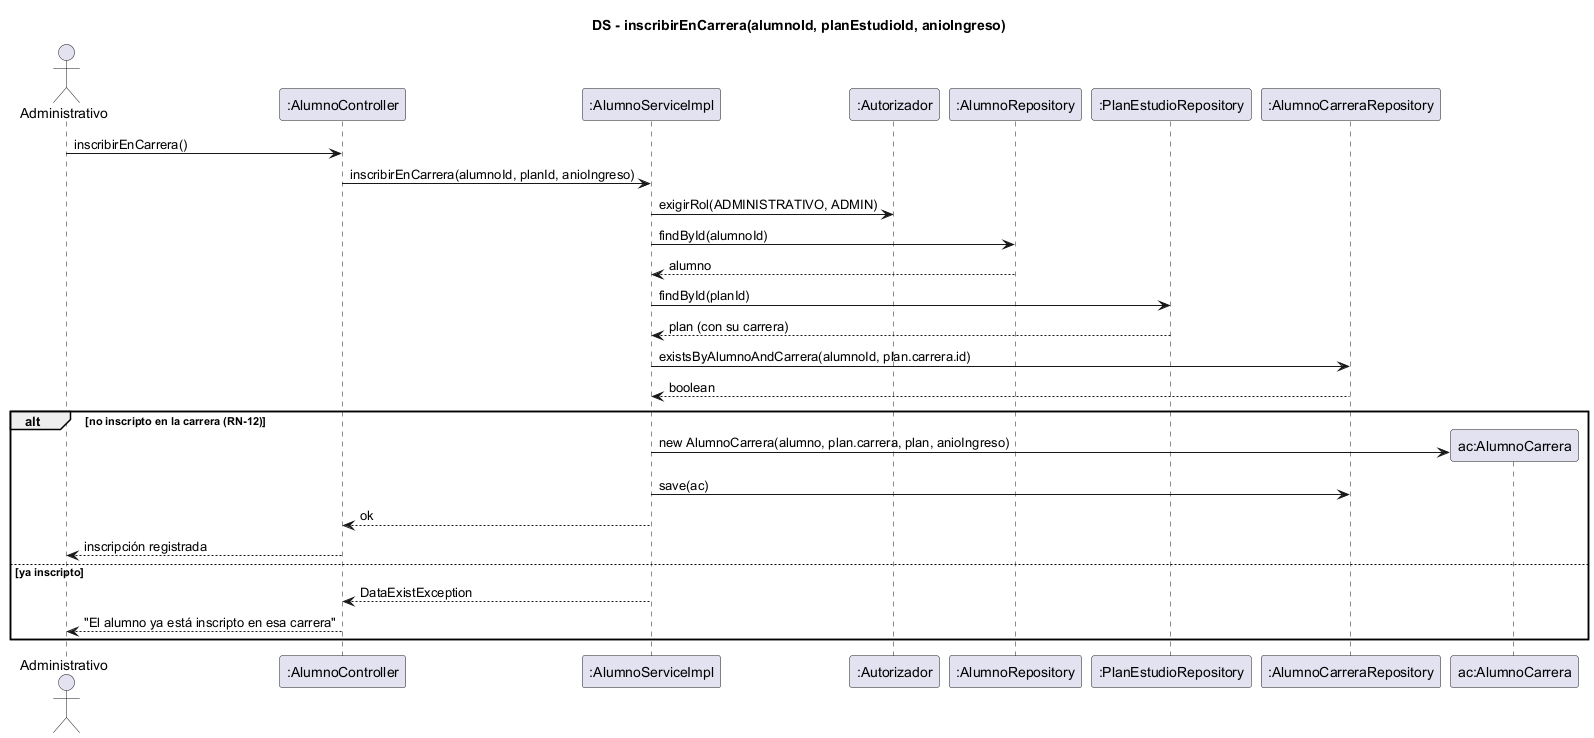

The diagram above was rendered by PlantUML. Its source (embedded in the PNG):
@startuml ds-inscribir-en-carrera
skinparam shadowing false
title DS - inscribirEnCarrera(alumnoId, planEstudioId, anioIngreso)
actor Administrativo
participant ":AlumnoController" as C
participant ":AlumnoServiceImpl" as S
participant ":Autorizador" as AU
participant ":AlumnoRepository" as R
participant ":PlanEstudioRepository" as PR
participant ":AlumnoCarreraRepository" as ACR

Administrativo -> C : inscribirEnCarrera()
C -> S : inscribirEnCarrera(alumnoId, planId, anioIngreso)
S -> AU : exigirRol(ADMINISTRATIVO, ADMIN)
S -> R : findById(alumnoId)
R --> S : alumno
S -> PR : findById(planId)
PR --> S : plan (con su carrera)
S -> ACR : existsByAlumnoAndCarrera(alumnoId, plan.carrera.id)
ACR --> S : boolean
alt no inscripto en la carrera (RN-12)
  create participant "ac:AlumnoCarrera" as AC
  S -> AC : new AlumnoCarrera(alumno, plan.carrera, plan, anioIngreso)
  S -> ACR : save(ac)
  S --> C : ok
  C --> Administrativo : inscripción registrada
else ya inscripto
  S --> C : DataExistException
  C --> Administrativo : "El alumno ya está inscripto en esa carrera"
end
@enduml